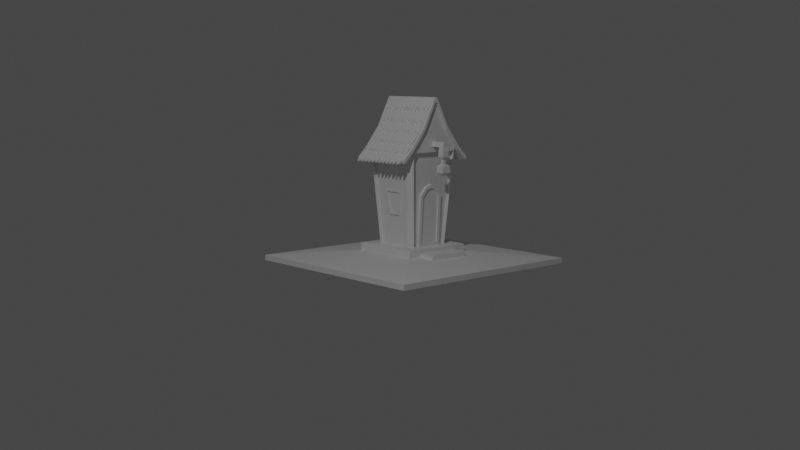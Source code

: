 # Source: house-2.blend  (saved by Blender 2.83.20; exported with 4.5.12 LTS)
import bpy
from mathutils import Matrix  # noqa: F401  (used for matrix-valued properties, if any)

bpy.ops.wm.read_factory_settings(use_empty=True)
scene = bpy.context.scene
scene.name = 'Scene'

# ---- collections
col_collection = bpy.data.collections.new('Collection'); scene.collection.children.link(col_collection)
col_house = bpy.data.collections.new('House'); scene.collection.children.link(col_house)
col_tile = bpy.data.collections.new('Tile'); col_house.children.link(col_tile)

# ---- materials (node trees are filled in below, after node groups)
mat_material = bpy.data.materials.new('Material')
mat_material.alpha_threshold = 0.0
mat_material.use_transparent_shadow = False
mat_material.line_color = (0.0, 0.0, 0.0, 1.0)

# ---- material node trees
mat_material.use_nodes = True; mat_material.node_tree.nodes.clear()
_N = mat_material.node_tree.nodes; _L = mat_material.node_tree.links
n0 = _N.new('ShaderNodeOutputMaterial'); n0.name = 'Material Output'; n0.location = (300, 300)
n1 = _N.new('ShaderNodeBsdfPrincipled'); n1.name = 'Principled BSDF'; n1.location = (10, 300)
n1.distribution = 'GGX'
n1.subsurface_method = 'BURLEY'
n1.inputs[2].default_value = 0.4
n1.inputs[3].default_value = 1.45
n1.inputs[27].default_value = (0.0, 0.0, 0.0, 1.0)
n1.inputs[28].default_value = 1.0
_L.new(n1.outputs[0], n0.inputs[0])
n0.is_active_output = True

# ---- world
world_world = bpy.data.worlds.new('World'); scene.world = world_world
world_world.use_nodes = True; world_world.node_tree.nodes.clear()
_N = world_world.node_tree.nodes; _L = world_world.node_tree.links
n0 = _N.new('ShaderNodeOutputWorld'); n0.name = 'World Output'; n0.location = (300, 300)
n1 = _N.new('ShaderNodeBackground'); n1.name = 'Background'; n1.location = (10, 300)
n1.inputs[0].default_value = (0.05088, 0.05088, 0.05088, 1.0)
_L.new(n1.outputs[0], n0.inputs[0])
n0.is_active_output = True
world_world.color = (0.05088, 0.05088, 0.05088)
world_world.use_sun_shadow = False
world_world.sun_shadow_jitter_overblur = 0.0

# ---- cameras
cam_camera = bpy.data.cameras.new('Camera')
cam_camera.clip_end = 100.0
cam_camera.ortho_scale = 7.314

# ---- lights
light_light = bpy.data.lights.new('Light', 'POINT')
light_light.transmission_factor = 0.0
light_light.energy = 1000.0
light_light.shadow_soft_size = 0.1
light_light.shadow_maximum_resolution = 0.006
light_light.use_absolute_resolution = True

# ---- meshes
me_cube = bpy.data.meshes.new('Cube')
me_cube.from_pydata([(0.4115, -0.01523, 1.289), (-0.4115, -0.01523, 1.289), (0.4115, 0.01523, 1.289), (-0.4115, 0.01523, 1.289), (0.4115, -0.02618, 0.7911), (-0.4115, -0.1952, 0.9307), (0.4115, 0.02618, 0.7911), (-0.4115, 0.1952, 0.9307), (0.4115, -0.4249, 0.6964), (-0.4115, -0.4249, 0.6964), (0.4115, 0.4249, 0.6964), (-0.4115, 0.4249, 0.6964), (0.4115, -0.02471, 1.335), (-0.4115, -0.02471, 1.335), (0.4115, 0.02471, 1.335), (-0.4115, 0.02471, 1.335), (0.4115, -0.2107, 0.9697), (-0.4115, -0.2107, 0.9697), (0.4115, 0.2107, 0.9697), (-0.4115, 0.2107, 0.9697), (0.4115, -0.538, 0.5302), (-0.4115, -0.538, 0.5302), (0.4115, 0.538, 0.5302), (-0.4115, 0.538, 0.5302), (0.4115, -0.5514, 0.5724), (-0.4115, -0.5514, 0.5724), (0.4115, 0.5514, 0.5724), (-0.4115, 0.5514, 0.5724), (-0.4115, 0.5447, 0.5513), (-0.414, 0.1974, 0.9598), (-0.414, 0.4116, 0.6864), (-0.414, 0.01422, 1.319), (-0.4512, 0.1952, 0.9307), (-0.4512, 0.01523, 1.289), (-0.4512, 0.02471, 1.335), (-0.4512, 0.4115, 0.6542), (0.4115, 0.5447, 0.5513), (0.414, 0.1974, 0.9598), (0.414, 0.4116, 0.6864), (-0.4115, -0.5447, 0.5513), (-0.414, -0.1974, 0.9598), (-0.414, -0.4116, 0.6864), (-0.414, -0.01422, 1.319), (0.414, 0.01422, 1.319), (-0.4512, 0.2107, 0.9697), (-0.4512, -0.1952, 0.9307), (-0.4512, -0.01523, 1.289), (-0.4512, 0.4249, 0.6964), (-0.4512, 0.538, 0.5302), (0.4512, 0.1952, 0.9307), (-0.4512, -0.02471, 1.335), (-0.4512, -0.4115, 0.6542), (0.4512, 0.01523, 1.289), (-0.4512, 0.5514, 0.5724), (-0.4512, 0.01997, 1.312), (0.4115, -0.5447, 0.5513), (0.414, -0.1974, 0.9598), (0.414, -0.4116, 0.6864), (0.414, -0.01422, 1.319), (-0.4512, 0.4182, 0.6753), (-0.4512, -0.2107, 0.9697), (-0.4512, 0.5447, 0.5513), (-0.4512, 0.2029, 0.9502), (0.4512, 0.02471, 1.335), (-0.4512, -0.4249, 0.6964), (-0.4512, -0.538, 0.5302), (0.4512, 0.4115, 0.6542), (0.4512, -0.1952, 0.9307), (0.4512, -0.01523, 1.289), (0.4512, 0.2107, 0.9697), (-0.4512, -0.5514, 0.5724), (0.4512, 0.4249, 0.6964), (0.4512, 0.538, 0.5302), (-0.4512, -0.01997, 1.312), (0.4512, 0.5514, 0.5724), (-0.4512, -0.4182, 0.6753), (0.4512, 0.01997, 1.312), (-0.4512, -0.5447, 0.5513), (0.4512, 0.4182, 0.6753), (0.4512, 0.5447, 0.5513), (-0.4512, -0.2029, 0.9502), (0.4512, -0.02471, 1.335), (0.4512, -0.4115, 0.6542), (0.4512, 0.2029, 0.9502), (0.4512, -0.2107, 0.9697), (0.4512, -0.4249, 0.6964), (0.4512, -0.538, 0.5302), (0.4512, -0.5514, 0.5724), (0.4512, -0.01997, 1.312), (0.4512, -0.4182, 0.6753), (0.4512, -0.5447, 0.5513), (0.4512, -0.2029, 0.9502), (-0.4512, -0.01398, 1.357), (-0.4115, -0.01398, 1.357), (-0.4512, 0.01398, 1.357), (0.4115, -0.01398, 1.357), (0.4512, -0.01398, 1.357), (0.4512, 0.01398, 1.357), (0.4115, 0.01398, 1.357), (-0.4115, 0.01398, 1.357), (0.4115, 0.3357, 0.6849), (0.3549, 0.4115, 0.6542), (0.4115, 0.4519, 0.6147), (0.4512, 0.4115, 0.6542), (0.4115, 0.03636, 0.7248), (0.2694, 0.326, -0.5806), (0.326, 0.2694, -0.5806), (0.3549, -0.4115, 0.6542), (0.4115, -0.3357, 0.6849), (0.4115, -0.03636, 0.7248), (0.4512, -0.4115, 0.6542), (0.4115, -0.4519, 0.6147), (0.326, -0.2694, -0.5806), (0.2694, -0.326, -0.5806), (-0.3549, 0.4115, 0.6542), (-0.4115, 0.3549, 0.6542), (-0.4115, 0.3767, 0.6987), (-0.4512, 0.4115, 0.6542), (-0.4115, 0.4519, 0.6147), (-0.326, 0.2694, -0.5806), (-0.2694, 0.326, -0.5806), (-0.4115, -0.3549, 0.6542), (-0.3549, -0.4115, 0.6542), (-0.4115, -0.4519, 0.6147), (-0.4512, -0.4115, 0.6542), (-0.4115, -0.3767, 0.6987), (-0.2694, -0.326, -0.5806), (-0.326, -0.2694, -0.5806), (0.1132, -0.3272, 0.1301), (0.06323, -0.3085, -0.1409), (0.2782, -0.2694, -0.5775), (0.3637, -0.3549, 0.6573), (-0.3272, -0.1132, 0.1301), (-0.3085, -0.06323, -0.1409), (-0.06323, -0.3085, -0.1409), (-0.1132, -0.3272, 0.1301), (0.3637, 0.3549, 0.6573), (0.2782, 0.2694, -0.5775), (0.06323, 0.3085, -0.1409), (0.1132, 0.3272, 0.1301), (-0.1132, 0.3272, 0.1301), (-0.06323, 0.3085, -0.1409), (-0.3085, 0.06323, -0.1409), (-0.3272, 0.1132, 0.1301), (0.3549, -0.3637, 0.6573), (0.2694, -0.2782, -0.5775), (-0.3637, -0.3549, 0.6573), (-0.2782, -0.2694, -0.5775), (-0.2694, -0.2782, -0.5775), (-0.3549, -0.3637, 0.6573), (0.2694, 0.2782, -0.5775), (0.3549, 0.3637, 0.6573), (-0.3549, 0.3637, 0.6573), (-0.2694, 0.2782, -0.5775), (-0.2782, 0.2694, -0.5775), (-0.3637, 0.3549, 0.6573), (0.1495, -0.3293, 0.1602), (0.08839, -0.3064, -0.171), (-0.3293, -0.1495, 0.1602), (-0.3064, -0.08839, -0.171), (-0.08839, -0.3064, -0.171), (-0.1495, -0.3293, 0.1602), (0.08839, 0.3064, -0.171), (0.1495, 0.3293, 0.1602), (-0.1495, 0.3293, 0.1602), (-0.08839, 0.3064, -0.171), (-0.3064, 0.08839, -0.171), (-0.3293, 0.1495, 0.1602), (0.1495, -0.343, 0.1593), (0.08839, -0.3201, -0.172), (-0.343, -0.1495, 0.1593), (-0.3201, -0.08839, -0.172), (-0.08839, -0.3201, -0.172), (-0.1495, -0.343, 0.1593), (0.08839, 0.3201, -0.172), (0.1495, 0.343, 0.1593), (-0.1495, 0.343, 0.1593), (-0.08839, 0.3201, -0.172), (-0.3201, 0.08839, -0.172), (-0.343, 0.1495, 0.1593), (0.1132, -0.3409, 0.1292), (0.06323, -0.3222, -0.1418), (-0.3409, -0.1132, 0.1292), (-0.3222, -0.06323, -0.1418), (-0.06323, -0.3222, -0.1418), (-0.1132, -0.3409, 0.1292), (0.06323, 0.3222, -0.1418), (0.1132, 0.3409, 0.1292), (-0.1132, 0.3409, 0.1292), (-0.06323, 0.3222, -0.1418), (-0.3222, 0.06323, -0.1418), (-0.3409, 0.1132, 0.1292), (0.4115, -0.1952, 0.9307), (0.4115, 0.1952, 0.9307), (0.4115, 0.3767, 0.6987), (0.4115, 0.3549, 0.6542), (0.4115, -0.3549, 0.6542), (0.4115, -0.3767, 0.6987), (0.4115, -0.1802, 0.9), (0.4115, 0.1802, 0.9), (0.4115, 0.3406, 0.695), (0.4115, -0.3406, 0.695), (0.5529, -0.02618, 0.7911), (0.5529, 0.02618, 0.7911), (0.5529, 0.03636, 0.7248), (0.5529, -0.03636, 0.7248), (0.6198, -0.02618, 0.7911), (0.6198, 0.02618, 0.7911), (0.6198, 0.03636, 0.7248), (0.6198, -0.03636, 0.7248), (0.543, -0.04709, 0.675), (0.543, 0.04709, 0.675), (0.6296, -0.04709, 0.675), (0.6296, 0.04709, 0.675), (0.543, -0.04709, 0.6018), (0.543, 0.04709, 0.6018), (0.6296, -0.04709, 0.6018), (0.6296, 0.04709, 0.6018), (0.5646, -0.02362, 0.5611), (0.5646, 0.02362, 0.5611), (0.608, -0.02362, 0.5611), (0.608, 0.02362, 0.5611), (0.5646, -0.02362, 0.5109), (0.5646, 0.02362, 0.5109), (0.608, -0.02362, 0.5109), (0.608, 0.02362, 0.5109), (0.5289, -0.0624, 0.4828), (0.5289, 0.0624, 0.4828), (0.6437, -0.0624, 0.4828), (0.6437, 0.0624, 0.4828), (0.5289, -0.0624, 0.3979), (0.5289, 0.0624, 0.3979), (0.6437, -0.0624, 0.3979), (0.6437, 0.0624, 0.3979), (0.5734, -0.01409, 0.3537), (0.5734, 0.01409, 0.3537), (0.5993, -0.01409, 0.3537), (0.5993, 0.01409, 0.3537)], [], [(51, 65, 77, 75), (14, 43, 31, 15), (119, 127, 147, 154), (126, 113, 145, 148), (118, 117, 35, 48, 23), (116, 115, 121, 125, 5, 7), (11, 47, 44, 19), (17, 9, 41, 40), (20, 21, 123, 122, 107, 111), (2, 193, 49, 52), (17, 13, 50, 60), (37, 38, 30, 29), (16, 56, 57, 8), (15, 31, 29, 19), (192, 193, 2, 0), (12, 58, 56, 16), (12, 13, 42, 58), (58, 42, 40, 56), (9, 17, 60, 64), (10, 18, 69, 71), (106, 195, 136, 137), (89, 91, 84, 85), (19, 44, 34, 15), (35, 32, 62, 59), (81, 63, 97, 96), (112, 113, 126, 127, 119, 120, 105, 106), (68, 52, 76, 88), (111, 110, 82, 86, 20), (1, 46, 33, 3), (24, 87, 85, 8), (0, 68, 67, 192), (121, 115, 155, 146), (43, 37, 29, 31), (1, 5, 45, 46), (7, 32, 35, 117, 116), (9, 25, 39, 41), (192, 67, 82, 110, 197), (23, 28, 36, 22), (63, 14, 98, 97), (3, 33, 32, 7), (51, 75, 80, 45), (93, 99, 94, 92), (78, 79, 74, 71), (36, 26, 74, 79), (78, 71, 69, 83), (33, 46, 73, 54), (56, 40, 41, 57), (14, 15, 99, 98), (25, 9, 64, 70), (201, 108, 100, 200), (32, 33, 54, 62), (45, 80, 73, 46), (59, 47, 53, 61), (82, 67, 91, 89), (13, 12, 95, 93), (12, 81, 96, 95), (88, 76, 63, 81), (66, 72, 79, 78), (98, 95, 96, 97), (103, 102, 22, 72, 66), (27, 53, 47, 11), (21, 39, 77, 65), (30, 38, 36, 28), (41, 39, 55, 57), (26, 10, 71, 74), (62, 54, 34, 44), (66, 78, 83, 49), (13, 17, 40, 42), (16, 84, 81, 12), (8, 57, 55, 24), (95, 98, 99, 93), (89, 85, 87, 90), (91, 88, 81, 84), (75, 64, 60, 80), (39, 25, 70, 77), (49, 83, 76, 52), (5, 1, 3, 7), (67, 68, 88, 91), (21, 20, 55, 39), (20, 86, 90, 55), (82, 89, 90, 86), (83, 69, 63, 76), (80, 60, 50, 73), (5, 125, 124, 51, 45), (15, 34, 94, 99), (8, 85, 84, 16), (18, 10, 38, 37), (14, 18, 37, 43), (35, 59, 61, 48), (124, 123, 21, 65, 51), (11, 30, 28, 27), (28, 61, 53, 27), (22, 36, 79, 72), (55, 90, 87, 24), (75, 77, 70, 64), (59, 62, 44, 47), (10, 26, 36, 38), (0, 2, 52, 68), (19, 29, 30, 11), (50, 13, 93, 92), (22, 102, 101, 114, 118, 23), (18, 14, 63, 69), (34, 50, 92, 94), (23, 48, 61, 28), (54, 73, 50, 34), (195, 101, 102, 103, 194), (107, 196, 197, 110, 111), (114, 115, 116, 117, 118), (121, 122, 123, 124, 125), (107, 113, 112, 196), (121, 127, 126, 122), (195, 106, 105, 101), (114, 120, 119, 115), (193, 194, 103, 66, 49), (132, 143, 142, 133), (130, 137, 136, 131), (140, 139, 138, 141), (135, 134, 129, 128), (113, 107, 144, 145), (195, 196, 131, 136), (101, 105, 150, 151), (107, 122, 149, 144), (112, 106, 137, 130), (120, 114, 152, 153), (196, 112, 130, 131), (114, 101, 151, 152), (127, 121, 146, 147), (105, 120, 153, 150), (115, 119, 154, 155), (122, 126, 148, 149), (156, 157, 145, 144), (158, 159, 147, 146), (160, 161, 149, 148), (162, 163, 151, 150), (164, 165, 153, 152), (166, 167, 155, 154), (163, 164, 152, 151), (165, 162, 150, 153), (157, 160, 148, 145), (159, 166, 154, 147), (161, 156, 144, 149), (167, 158, 146, 155), (166, 159, 171, 178), (141, 138, 186, 189), (159, 158, 170, 171), (160, 157, 169, 172), (139, 140, 188, 187), (157, 156, 168, 169), (162, 165, 177, 174), (142, 143, 191, 190), (164, 163, 175, 176), (140, 141, 189, 188), (143, 132, 182, 191), (167, 166, 178, 179), (180, 181, 169, 168), (182, 183, 171, 170), (184, 185, 173, 172), (186, 187, 175, 174), (188, 189, 177, 176), (190, 191, 179, 178), (187, 188, 176, 175), (189, 186, 174, 177), (181, 184, 172, 169), (183, 190, 178, 171), (185, 180, 168, 173), (191, 182, 170, 179), (128, 129, 181, 180), (161, 160, 172, 173), (129, 134, 184, 181), (156, 161, 173, 168), (132, 133, 183, 182), (163, 162, 174, 175), (133, 142, 190, 183), (158, 167, 179, 170), (134, 135, 185, 184), (165, 164, 176, 177), (135, 128, 180, 185), (138, 139, 187, 186), (198, 199, 193, 192), (200, 100, 195, 194), (108, 201, 197, 196), (199, 200, 194, 193), (201, 198, 192, 197), (100, 108, 196, 195), (109, 104, 204, 205), (4, 6, 199, 198), (6, 104, 200, 199), (109, 4, 198, 201), (104, 109, 201, 200), (202, 205, 209, 206), (104, 6, 203, 204), (4, 109, 205, 202), (6, 4, 202, 203), (206, 209, 208, 207), (203, 202, 206, 207), (204, 208, 213, 211), (204, 203, 207, 208), (211, 213, 217, 215), (208, 209, 212, 213), (205, 204, 211, 210), (209, 205, 210, 212), (216, 214, 218, 220), (213, 212, 216, 217), (212, 210, 214, 216), (210, 211, 215, 214), (220, 218, 222, 224), (214, 215, 219, 218), (215, 217, 221, 219), (217, 216, 220, 221), (222, 223, 227, 226), (218, 219, 223, 222), (219, 221, 225, 223), (221, 220, 224, 225), (227, 229, 233, 231), (223, 225, 229, 227), (225, 224, 228, 229), (224, 222, 226, 228), (232, 230, 234, 236), (229, 228, 232, 233), (228, 226, 230, 232), (226, 227, 231, 230), (234, 235, 237, 236), (230, 231, 235, 234), (231, 233, 237, 235), (233, 232, 236, 237)])
_uv = me_cube.uv_layers.new(name='UVMap')
_uv.uv.foreach_set('vector', [0.625, 0.75, 0.625, 0.75, 0.625, 0.75, 0.625, 0.75, 0.6371, 0.75, 0.6371, 0.75, 0.6371, 0.75, 0.6371, 0.75, 0.375, 0.75, 0.375, 0.75, 0.375, 0.75, 0.375, 0.75, 0.375, 0.75, 0.375, 0.75, 0.375, 0.75, 0.375, 0.75, 0.625, 0.75, 0.625, 0.75, 0.625, 0.75, 0.625, 0.75, 0.625, 0.75, 0.625, 0.75, 0.625, 0.75, 0.625, 0.75, 0.625, 0.75, 0.625, 0.75, 0.625, 0.75, 0.625, 0.75, 0.625, 0.75, 0.625, 0.75, 0.625, 0.75, 0.625, 0.7621, 0.625, 0.7621, 0.625, 0.7621, 0.625, 0.7621, 0.625, 0.75, 0.625, 0.75, 0.625, 0.75, 0.625, 0.75, 0.625, 0.75, 0.625, 0.75, 0.625, 0.75, 0.625, 0.75, 0.625, 0.75, 0.625, 0.75, 0.625, 0.75, 0.625, 0.75, 0.625, 0.75, 0.625, 0.75, 0.625, 0.7621, 0.625, 0.7621, 0.625, 0.7621, 0.625, 0.7621, 0.625, 0.7621, 0.625, 0.7621, 0.625, 0.7621, 0.625, 0.7621, 0.625, 0.7621, 0.625, 0.7621, 0.625, 0.7621, 0.625, 0.7621, 0.625, 0.75, 0.625, 0.75, 0.625, 0.75, 0.625, 0.75, 0.625, 0.7621, 0.625, 0.7621, 0.625, 0.7621, 0.625, 0.7621, 0.6371, 0.75, 0.6371, 0.75, 0.6371, 0.75, 0.6371, 0.75, 0.625, 0.7621, 0.625, 0.7621, 0.625, 0.7621, 0.625, 0.7621, 0.625, 0.75, 0.625, 0.75, 0.625, 0.75, 0.625, 0.75, 0.625, 0.75, 0.625, 0.75, 0.625, 0.75, 0.625, 0.75, 0.375, 0.75, 0.625, 0.75, 0.625, 0.75, 0.375, 0.75, 0.625, 0.75, 0.625, 0.75, 0.625, 0.75, 0.625, 0.75, 0.625, 0.75, 0.625, 0.75, 0.625, 0.75, 0.625, 0.75, 0.625, 0.75, 0.625, 0.75, 0.625, 0.75, 0.625, 0.75, 0.625, 0.75, 0.625, 0.75, 0.625, 0.75, 0.625, 0.75, 0.375, 0.75, 0.375, 0.75, 0.375, 0.75, 0.375, 0.75, 0.375, 0.75, 0.375, 0.75, 0.375, 0.75, 0.375, 0.75, 0.625, 0.75, 0.625, 0.75, 0.625, 0.75, 0.625, 0.75, 0.625, 0.75, 0.625, 0.75, 0.625, 0.75, 0.625, 0.75, 0.625, 0.75, 0.625, 0.75, 0.625, 0.75, 0.625, 0.75, 0.625, 0.75, 0.625, 0.75, 0.625, 0.75, 0.625, 0.75, 0.625, 0.75, 0.625, 0.75, 0.625, 0.75, 0.625, 0.75, 0.625, 0.75, 0.625, 0.75, 0.625, 0.75, 0.625, 0.75, 0.625, 0.75, 0.625, 0.7621, 0.625, 0.7621, 0.625, 0.7621, 0.625, 0.7621, 0.625, 0.75, 0.625, 0.75, 0.625, 0.75, 0.625, 0.75, 0.625, 0.75, 0.625, 0.75, 0.625, 0.75, 0.625, 0.75, 0.625, 0.75, 0.625, 0.7621, 0.625, 0.7621, 0.625, 0.7543, 0.625, 0.7621, 0.625, 0.75, 0.625, 0.75, 0.625, 0.75, 0.625, 0.75, 0.625, 0.75, 0.625, 0.75, 0.625, 0.7543, 0.625, 0.7543, 0.625, 0.75, 0.625, 0.75, 0.625, 0.75, 0.625, 0.75, 0.625, 0.75, 0.625, 0.75, 0.625, 0.75, 0.625, 0.75, 0.625, 0.75, 0.625, 0.75, 0.625, 0.75, 0.625, 0.75, 0.625, 0.75, 0.625, 0.75, 0.625, 0.75, 0.625, 0.75, 0.625, 0.75, 0.625, 0.75, 0.625, 0.75, 0.625, 0.75, 0.625, 0.75, 0.625, 0.75, 0.625, 0.75, 0.625, 0.75, 0.625, 0.75, 0.625, 0.75, 0.625, 0.75, 0.625, 0.75, 0.625, 0.75, 0.625, 0.75, 0.625, 0.75, 0.625, 0.75, 0.625, 0.75, 0.625, 0.7621, 0.625, 0.7621, 0.625, 0.7621, 0.625, 0.7621, 0.6371, 0.75, 0.6371, 0.75, 0.6371, 0.75, 0.6371, 0.75, 0.625, 0.75, 0.625, 0.75, 0.625, 0.75, 0.625, 0.75, 0.625, 0.75, 0.625, 0.75, 0.625, 0.75, 0.625, 0.75, 0.625, 0.75, 0.625, 0.75, 0.625, 0.75, 0.625, 0.75, 0.625, 0.75, 0.625, 0.75, 0.625, 0.75, 0.625, 0.75, 0.625, 0.75, 0.625, 0.75, 0.625, 0.75, 0.625, 0.75, 0.625, 0.75, 0.625, 0.75, 0.625, 0.75, 0.625, 0.75, 0.6371, 0.75, 0.6371, 0.75, 0.6371, 0.75, 0.6371, 0.75, 0.625, 0.75, 0.625, 0.75, 0.625, 0.75, 0.625, 0.75, 0.625, 0.75, 0.625, 0.75, 0.625, 0.75, 0.625, 0.75, 0.625, 0.75, 0.625, 0.75, 0.625, 0.75, 0.625, 0.75, 0.625, 0.75, 0.625, 0.75, 0.625, 0.75, 0.625, 0.75, 0.625, 0.75, 0.625, 0.75, 0.625, 0.75, 0.625, 0.75, 0.625, 0.75, 0.625, 0.75, 0.625, 0.75, 0.625, 0.75, 0.625, 0.75, 0.625, 0.75, 0.625, 0.75, 0.625, 0.75, 0.625, 0.75, 0.625, 0.7621, 0.625, 0.7621, 0.625, 0.7543, 0.625, 0.7543, 0.625, 0.7621, 0.625, 0.7543, 0.625, 0.7543, 0.625, 0.7621, 0.625, 0.75, 0.625, 0.75, 0.625, 0.75, 0.625, 0.75, 0.625, 0.75, 0.625, 0.75, 0.625, 0.75, 0.625, 0.75, 0.625, 0.75, 0.625, 0.75, 0.625, 0.75, 0.625, 0.75, 0.625, 0.7621, 0.625, 0.7621, 0.625, 0.7621, 0.625, 0.7621, 0.625, 0.75, 0.625, 0.75, 0.625, 0.75, 0.625, 0.75, 0.625, 0.7621, 0.625, 0.7621, 0.625, 0.7543, 0.625, 0.7621, 0.6371, 0.75, 0.6371, 0.75, 0.6371, 0.75, 0.6371, 0.75, 0.625, 0.75, 0.625, 0.75, 0.625, 0.75, 0.625, 0.75, 0.625, 0.75, 0.625, 0.75, 0.625, 0.75, 0.625, 0.75, 0.625, 0.75, 0.625, 0.75, 0.625, 0.75, 0.625, 0.75, 0.625, 0.75, 0.625, 0.75, 0.625, 0.75, 0.625, 0.75, 0.625, 0.75, 0.625, 0.75, 0.625, 0.75, 0.625, 0.75, 0.625, 0.75, 0.625, 0.75, 0.625, 0.75, 0.625, 0.75, 0.625, 0.75, 0.625, 0.75, 0.625, 0.75, 0.625, 0.75, 0.625, 0.75, 0.625, 0.75, 0.625, 0.7543, 0.625, 0.7543, 0.625, 0.75, 0.625, 0.75, 0.625, 0.75, 0.625, 0.75, 0.625, 0.75, 0.625, 0.75, 0.625, 0.75, 0.625, 0.75, 0.625, 0.75, 0.625, 0.75, 0.625, 0.75, 0.625, 0.75, 0.625, 0.75, 0.625, 0.75, 0.625, 0.75, 0.625, 0.75, 0.625, 0.75, 0.625, 0.75, 0.625, 0.75, 0.625, 0.75, 0.625, 0.75, 0.625, 0.75, 0.625, 0.75, 0.625, 0.75, 0.625, 0.75, 0.625, 0.75, 0.625, 0.75, 0.625, 0.75, 0.625, 0.75, 0.625, 0.7621, 0.625, 0.7621, 0.625, 0.7621, 0.625, 0.7621, 0.625, 0.7621, 0.625, 0.7621, 0.625, 0.7621, 0.625, 0.7621, 0.625, 0.75, 0.625, 0.75, 0.625, 0.75, 0.625, 0.75, 0.625, 0.75, 0.625, 0.75, 0.625, 0.75, 0.625, 0.75, 0.625, 0.75, 0.625, 0.7621, 0.625, 0.7621, 0.625, 0.7543, 0.625, 0.7621, 0.625, 0.75, 0.625, 0.75, 0.625, 0.75, 0.625, 0.75, 0.625, 0.75, 0.625, 0.75, 0.625, 0.75, 0.625, 0.75, 0.625, 0.75, 0.625, 0.75, 0.625, 0.75, 0.625, 0.75, 0.625, 0.75, 0.625, 0.75, 0.625, 0.75, 0.625, 0.75, 0.625, 0.75, 0.625, 0.75, 0.625, 0.75, 0.625, 0.75, 0.625, 0.7621, 0.625, 0.7621, 0.625, 0.7543, 0.625, 0.7621, 0.625, 0.75, 0.625, 0.75, 0.625, 0.75, 0.625, 0.75, 0.625, 0.7621, 0.625, 0.7621, 0.625, 0.7621, 0.625, 0.7621, 0.625, 0.75, 0.625, 0.75, 0.625, 0.75, 0.625, 0.75, 0.625, 0.75, 0.625, 0.75, 0.625, 0.75, 0.625, 0.75, 0.625, 0.75, 0.625, 0.75, 0.625, 0.75, 0.625, 0.75, 0.625, 0.75, 0.625, 0.75, 0.625, 0.75, 0.625, 0.75, 0.625, 0.75, 0.625, 0.75, 0.625, 0.75, 0.625, 0.75, 0.625, 0.75, 0.625, 0.75, 0.625, 0.75, 0.625, 0.75, 0.625, 0.75, 0.625, 0.75, 0.625, 0.75, 0.6243, 0.75, 0.625, 0.75, 0.625, 0.75, 0.625, 0.75, 0.625, 0.75, 0.6243, 0.75, 0.625, 0.75, 0.625, 0.75, 0.625, 0.75, 0.625, 0.75, 0.6243, 0.75, 0.625, 0.75, 0.625, 0.75, 0.625, 0.75, 0.625, 0.75, 0.6243, 0.75, 0.625, 0.75, 0.625, 0.75, 0.625, 0.75, 0.625, 0.75, 0.375, 0.75, 0.375, 0.75, 0.625, 0.75, 0.625, 0.75, 0.375, 0.75, 0.375, 0.75, 0.625, 0.75, 0.625, 0.75, 0.375, 0.75, 0.375, 0.75, 0.625, 0.75, 0.625, 0.75, 0.375, 0.75, 0.375, 0.75, 0.625, 0.75, 0.625, 0.75, 0.625, 0.75, 0.625, 0.75, 0.625, 0.75, 0.625, 0.75, 0.5694, 0.75, 0.5694, 0.75, 0.4306, 0.75, 0.4306, 0.75, 0.375, 0.75, 0.375, 0.75, 0.625, 0.75, 0.625, 0.75, 0.5694, 0.75, 0.5694, 0.75, 0.4306, 0.75, 0.4306, 0.75, 0.5694, 0.75, 0.4306, 0.75, 0.4306, 0.75, 0.5694, 0.75, 0.375, 0.75, 0.625, 0.75, 0.625, 0.75, 0.375, 0.75, 0.625, 0.75, 0.625, 0.75, 0.625, 0.75, 0.625, 0.75, 0.625, 0.75, 0.375, 0.75, 0.375, 0.75, 0.625, 0.75, 0.625, 0.75, 0.625, 0.75, 0.625, 0.75, 0.625, 0.75, 0.375, 0.75, 0.375, 0.75, 0.375, 0.75, 0.375, 0.75, 0.375, 0.75, 0.625, 0.75, 0.625, 0.75, 0.375, 0.75, 0.625, 0.75, 0.375, 0.75, 0.375, 0.75, 0.625, 0.75, 0.625, 0.75, 0.625, 0.75, 0.625, 0.75, 0.625, 0.75, 0.375, 0.75, 0.625, 0.75, 0.625, 0.75, 0.375, 0.75, 0.375, 0.75, 0.375, 0.75, 0.375, 0.75, 0.375, 0.75, 0.625, 0.75, 0.375, 0.75, 0.375, 0.75, 0.625, 0.75, 0.625, 0.75, 0.375, 0.75, 0.375, 0.75, 0.625, 0.75, 0.5849, 0.75, 0.4151, 0.75, 0.375, 0.75, 0.625, 0.75, 0.5849, 0.75, 0.4151, 0.75, 0.375, 0.75, 0.625, 0.75, 0.4151, 0.75, 0.5849, 0.75, 0.625, 0.75, 0.375, 0.75, 0.4151, 0.75, 0.5849, 0.75, 0.625, 0.75, 0.375, 0.75, 0.5849, 0.75, 0.4151, 0.75, 0.375, 0.75, 0.625, 0.75, 0.4151, 0.75, 0.5849, 0.75, 0.625, 0.75, 0.375, 0.75, 0.5849, 0.75, 0.5849, 0.75, 0.625, 0.75, 0.625, 0.75, 0.4151, 0.75, 0.4151, 0.75, 0.375, 0.75, 0.375, 0.75, 0.4151, 0.75, 0.4151, 0.75, 0.375, 0.75, 0.375, 0.75, 0.4151, 0.75, 0.4151, 0.75, 0.375, 0.75, 0.375, 0.75, 0.5849, 0.75, 0.5849, 0.75, 0.625, 0.75, 0.625, 0.75, 0.5849, 0.75, 0.5849, 0.75, 0.625, 0.75, 0.625, 0.75, 0.4151, 0.75, 0.4151, 0.75, 0.4151, 0.75, 0.4151, 0.75, 0.4306, 0.75, 0.4306, 0.75, 0.4306, 0.75, 0.4306, 0.75, 0.4151, 0.75, 0.5849, 0.75, 0.5849, 0.75, 0.4151, 0.75, 0.4151, 0.75, 0.4151, 0.75, 0.4151, 0.75, 0.4151, 0.75, 0.5694, 0.75, 0.5694, 0.75, 0.5694, 0.75, 0.5694, 0.75, 0.4151, 0.75, 0.5849, 0.75, 0.5849, 0.75, 0.4151, 0.75, 0.4151, 0.75, 0.4151, 0.75, 0.4151, 0.75, 0.4151, 0.75, 0.4306, 0.75, 0.5694, 0.75, 0.5694, 0.75, 0.4306, 0.75, 0.5849, 0.75, 0.5849, 0.75, 0.5849, 0.75, 0.5849, 0.75, 0.5694, 0.75, 0.4306, 0.75, 0.4306, 0.75, 0.5694, 0.75, 0.5694, 0.75, 0.5694, 0.75, 0.5694, 0.75, 0.5694, 0.75, 0.5849, 0.75, 0.4151, 0.75, 0.4151, 0.75, 0.5849, 0.75, 0.5694, 0.75, 0.4306, 0.75, 0.4151, 0.75, 0.5849, 0.75, 0.5694, 0.75, 0.4306, 0.75, 0.4151, 0.75, 0.5849, 0.75, 0.4306, 0.75, 0.5694, 0.75, 0.5849, 0.75, 0.4151, 0.75, 0.4306, 0.75, 0.5694, 0.75, 0.5849, 0.75, 0.4151, 0.75, 0.5694, 0.75, 0.4306, 0.75, 0.4151, 0.75, 0.5849, 0.75, 0.4306, 0.75, 0.5694, 0.75, 0.5849, 0.75, 0.4151, 0.75, 0.5694, 0.75, 0.5694, 0.75, 0.5849, 0.75, 0.5849, 0.75, 0.4306, 0.75, 0.4306, 0.75, 0.4151, 0.75, 0.4151, 0.75, 0.4306, 0.75, 0.4306, 0.75, 0.4151, 0.75, 0.4151, 0.75, 0.4306, 0.75, 0.4306, 0.75, 0.4151, 0.75, 0.4151, 0.75, 0.5694, 0.75, 0.5694, 0.75, 0.5849, 0.75, 0.5849, 0.75, 0.5694, 0.75, 0.5694, 0.75, 0.5849, 0.75, 0.5849, 0.75, 0.5694, 0.75, 0.4306, 0.75, 0.4306, 0.75, 0.5694, 0.75, 0.5849, 0.75, 0.4151, 0.75, 0.4151, 0.75, 0.5849, 0.75, 0.4306, 0.75, 0.4306, 0.75, 0.4306, 0.75, 0.4306, 0.75, 0.5849, 0.75, 0.5849, 0.75, 0.5849, 0.75, 0.5849, 0.75, 0.5694, 0.75, 0.4306, 0.75, 0.4306, 0.75, 0.5694, 0.75, 0.5849, 0.75, 0.4151, 0.75, 0.4151, 0.75, 0.5849, 0.75, 0.4306, 0.75, 0.4306, 0.75, 0.4306, 0.75, 0.4306, 0.75, 0.5849, 0.75, 0.5849, 0.75, 0.5849, 0.75, 0.5849, 0.75, 0.4306, 0.75, 0.5694, 0.75, 0.5694, 0.75, 0.4306, 0.75, 0.4151, 0.75, 0.5849, 0.75, 0.5849, 0.75, 0.4151, 0.75, 0.5694, 0.75, 0.5694, 0.75, 0.5694, 0.75, 0.5694, 0.75, 0.4306, 0.75, 0.5694, 0.75, 0.5694, 0.75, 0.4306, 0.75, 0.625, 0.75, 0.625, 0.75, 0.625, 0.75, 0.625, 0.75, 0.625, 0.75, 0.625, 0.75, 0.625, 0.75, 0.625, 0.75, 0.625, 0.75, 0.625, 0.75, 0.625, 0.75, 0.625, 0.75, 0.625, 0.75, 0.625, 0.75, 0.625, 0.75, 0.625, 0.75, 0.625, 0.75, 0.625, 0.75, 0.625, 0.75, 0.625, 0.75, 0.625, 0.75, 0.625, 0.75, 0.625, 0.75, 0.625, 0.75, 0.625, 0.75, 0.625, 0.75, 0.625, 0.75, 0.625, 0.75, 0.625, 0.75, 0.625, 0.75, 0.625, 0.75, 0.625, 0.75, 0.625, 0.75, 0.625, 0.75, 0.625, 0.75, 0.625, 0.75, 0.625, 0.75, 0.625, 0.75, 0.625, 0.75, 0.625, 0.75, 0.625, 0.75, 0.625, 0.75, 0.625, 0.75, 0.625, 0.75, 0.625, 0.75, 0.625, 0.75, 0.625, 0.75, 0.625, 0.75, 0.625, 0.75, 0.625, 0.75, 0.625, 0.75, 0.625, 0.75, 0.625, 0.75, 0.625, 0.75, 0.625, 0.75, 0.625, 0.75, 0.625, 0.75, 0.625, 0.75, 0.625, 0.75, 0.625, 0.75, 0.625, 0.75, 0.625, 0.75, 0.625, 0.75, 0.625, 0.75, 0.625, 0.75, 0.625, 0.75, 0.625, 0.75, 0.625, 0.75, 0.625, 0.75, 0.625, 0.75, 0.625, 0.75, 0.625, 0.75, 0.625, 0.75, 0.625, 0.75, 0.625, 0.75, 0.625, 0.75, 0.625, 0.75, 0.625, 0.75, 0.625, 0.75, 0.625, 0.75, 0.625, 0.75, 0.625, 0.75, 0.625, 0.75, 0.625, 0.75, 0.625, 0.75, 0.625, 0.75, 0.625, 0.75, 0.625, 0.75, 0.625, 0.75, 0.625, 0.75, 0.625, 0.75, 0.625, 0.75, 0.625, 0.75, 0.625, 0.75, 0.625, 0.75, 0.625, 0.75, 0.625, 0.75, 0.625, 0.75, 0.625, 0.75, 0.625, 0.75, 0.625, 0.75, 0.625, 0.75, 0.625, 0.75, 0.625, 0.75, 0.625, 0.75, 0.625, 0.75, 0.625, 0.75, 0.625, 0.75, 0.625, 0.75, 0.625, 0.75, 0.625, 0.75, 0.625, 0.75, 0.625, 0.75, 0.625, 0.75, 0.625, 0.75, 0.625, 0.75, 0.625, 0.75, 0.625, 0.75, 0.625, 0.75, 0.625, 0.75, 0.625, 0.75, 0.625, 0.75, 0.625, 0.75, 0.625, 0.75, 0.625, 0.75, 0.625, 0.75, 0.625, 0.75, 0.625, 0.75, 0.625, 0.75, 0.625, 0.75, 0.625, 0.75, 0.625, 0.75, 0.625, 0.75, 0.625, 0.75, 0.625, 0.75, 0.625, 0.75, 0.625, 0.75, 0.625, 0.75, 0.625, 0.75, 0.625, 0.75, 0.625, 0.75, 0.625, 0.75, 0.625, 0.75, 0.625, 0.75, 0.625, 0.75, 0.625, 0.75, 0.625, 0.75, 0.625, 0.75, 0.625, 0.75, 0.625, 0.75, 0.625, 0.75, 0.625, 0.75, 0.625, 0.75, 0.625, 0.75, 0.625, 0.75, 0.625, 0.75, 0.625, 0.75, 0.625, 0.75, 0.625, 0.75, 0.625, 0.75, 0.625, 0.75, 0.625, 0.75, 0.625, 0.75, 0.625, 0.75, 0.625, 0.75, 0.625, 0.75, 0.625, 0.75, 0.625, 0.75, 0.625, 0.75, 0.625, 0.75, 0.625, 0.75, 0.625, 0.75, 0.625, 0.75, 0.625, 0.75, 0.625, 0.75, 0.625, 0.75, 0.625, 0.75, 0.625, 0.75, 0.625, 0.75, 0.625, 0.75, 0.625, 0.75, 0.625, 0.75, 0.625, 0.75, 0.625, 0.75, 0.625, 0.75, 0.625, 0.75, 0.625, 0.75, 0.625, 0.75])
me_cube.materials.append(mat_material)
me_cube.use_remesh_preserve_volume = False
me_cube.use_remesh_preserve_attributes = False
me_cube.use_mirror_vertex_groups = False
me_cube.update()
me_plane_008 = bpy.data.meshes.new('Plane.008')
me_plane_008.from_pydata([(0.2306, -0.1351, -0.02132), (-0.2306, -0.1351, -0.02132), (0.2306, 0.1351, -0.02132), (-0.2306, 0.1351, -0.02132), (0.2306, 0.06757, -0.02132), (0.2306, 0.0, -0.02132), (0.2306, -0.06757, -0.02132), (-0.3113, -0.06757, -0.02132), (-0.3319, 0.0, -0.02132), (-0.3113, 0.06757, -0.02132), (0.2, -0.06757, 0.0), (0.2, -0.1045, 0.0), (-0.2195, -0.1045, 0.0), (-0.2847, 0.04994, 0.0), (-0.2195, 0.1045, 0.0), (0.2, 0.1045, 0.0), (0.2, 0.06757, 0.0), (0.2, 0.0, 0.0), (-0.2847, -0.04994, 0.0), (-0.2999, 0.0, 0.0), (0.2, -0.06757, 0.0181), (0.2, -0.1045, 0.0181), (-0.2195, -0.1045, 0.0181), (-0.2847, 0.04994, 0.0181), (-0.2195, 0.1045, 0.0181), (0.2, 0.1045, 0.0181), (0.2, 0.06757, 0.0181), (0.2, 0.0, 0.0181), (-0.2847, -0.04994, 0.0181), (-0.2999, 0.0, 0.0181), (0.2306, -0.06757, 0.0181), (0.2306, -0.1351, 0.0181), (-0.2306, -0.1351, 0.0181), (-0.3113, 0.06757, 0.0181), (-0.2306, 0.1351, 0.0181), (0.2306, 0.1351, 0.0181), (0.2306, 0.06757, 0.0181), (0.2306, 0.0, 0.0181), (-0.3113, -0.06757, 0.0181), (-0.3319, 0.0, 0.0181)], [], [(16, 15, 14, 13), (11, 10, 18, 12), (10, 17, 19, 18), (17, 16, 13, 19), (16, 26, 25, 15), (4, 36, 37, 5), (15, 25, 24, 14), (2, 35, 36, 4), (14, 24, 23, 13), (13, 23, 29, 19), (3, 34, 35, 2), (12, 22, 21, 11), (19, 29, 28, 18), (9, 33, 34, 3), (21, 31, 30, 20), (22, 32, 31, 21), (24, 34, 33, 23), (25, 35, 34, 24), (26, 36, 35, 25), (27, 37, 36, 26), (20, 30, 37, 27), (28, 38, 32, 22), (29, 39, 38, 28), (23, 33, 39, 29), (5, 37, 30, 6), (17, 27, 26, 16), (1, 32, 38, 7), (6, 30, 31, 0), (10, 20, 27, 17), (7, 38, 39, 8), (0, 31, 32, 1), (18, 28, 22, 12), (8, 39, 33, 9), (11, 21, 20, 10)])
_uv = me_plane_008.uv_layers.new(name='UVMap')
_uv.uv.foreach_set('vector', [0.05646, 0.75, 0.06172, 0.8868, 0.9087, 0.8868, 0.9418, 0.6848, 0.06172, 0.1132, 0.05646, 0.25, 0.9418, 0.3152, 0.9087, 0.1132, 0.05646, 0.25, 0.05439, 0.5, 0.9431, 0.5, 0.9418, 0.3152, 0.05439, 0.5, 0.05646, 0.75, 0.9418, 0.6848, 0.9431, 0.5, 0.05646, 0.75, 0.05646, 0.75, 0.06172, 0.8868, 0.06172, 0.8868, 0.0, 0.0, 0.0, 0.0, 0.0, 0.0, 0.0, 0.0, 0.06172, 0.8868, 0.06172, 0.8868, 0.9087, 0.8868, 0.9087, 0.8868, 0.0, 0.0, 0.0, 0.0, 0.0, 0.0, 0.0, 0.0, 0.9087, 0.8868, 0.9087, 0.8868, 0.9418, 0.6848, 0.9418, 0.6848, 0.9418, 0.6848, 0.9418, 0.6848, 0.9431, 0.5, 0.9431, 0.5, 0.0, 0.0, 0.0, 0.0, 0.0, 0.0, 0.0, 0.0, 0.9087, 0.1132, 0.9087, 0.1132, 0.06172, 0.1132, 0.06172, 0.1132, 0.9431, 0.5, 0.9431, 0.5, 0.9418, 0.3152, 0.9418, 0.3152, 0.0, 0.0, 0.0, 0.0, 0.0, 0.0, 0.0, 0.0, 0.06172, 0.1132, 0.0, 0.0, 0.0, 0.25, 0.05646, 0.25, 0.9087, 0.1132, 1.0, 0.0, 0.0, 0.0, 0.06172, 0.1132, 0.9087, 0.8868, 1.0, 1.0, 1.0, 0.75, 0.9418, 0.6848, 0.06172, 0.8868, 0.0, 1.0, 1.0, 1.0, 0.9087, 0.8868, 0.05646, 0.75, 0.0, 0.75, 0.0, 1.0, 0.06172, 0.8868, 0.05439, 0.5, 0.0, 0.5, 0.0, 0.75, 0.05646, 0.75, 0.05646, 0.25, 0.0, 0.25, 0.0, 0.5, 0.05439, 0.5, 0.9418, 0.3152, 1.0, 0.25, 1.0, 0.0, 0.9087, 0.1132, 0.9431, 0.5, 1.0, 0.5, 1.0, 0.25, 0.9418, 0.3152, 0.9418, 0.6848, 1.0, 0.75, 1.0, 0.5, 0.9431, 0.5, 0.0, 0.0, 0.0, 0.0, 0.0, 0.0, 0.0, 0.0, 0.05439, 0.5, 0.05439, 0.5, 0.05646, 0.75, 0.05646, 0.75, 0.0, 0.0, 0.0, 0.0, 0.0, 0.0, 0.0, 0.0, 0.0, 0.0, 0.0, 0.0, 0.0, 0.0, 0.0, 0.0, 0.05646, 0.25, 0.05646, 0.25, 0.05439, 0.5, 0.05439, 0.5, 0.0, 0.0, 0.0, 0.0, 0.0, 0.0, 0.0, 0.0, 0.0, 0.0, 0.0, 0.0, 0.0, 0.0, 0.0, 0.0, 0.9418, 0.3152, 0.9418, 0.3152, 0.9087, 0.1132, 0.9087, 0.1132, 0.0, 0.0, 0.0, 0.0, 0.0, 0.0, 0.0, 0.0, 0.06172, 0.1132, 0.06172, 0.1132, 0.05646, 0.25, 0.05646, 0.25])
me_plane_008.use_remesh_fix_poles = True
me_plane_008.use_remesh_preserve_attributes = False
me_plane_008.use_mirror_vertex_groups = False
me_plane_008.update()
me_plane_009 = bpy.data.meshes.new('Plane.009')
me_plane_009.from_pydata([(-0.4837, -0.4837, -0.5792), (0.4837, -0.4837, -0.5792), (-0.4837, 0.4837, -0.5792), (0.4837, 0.4837, -0.5792), (-0.4837, -0.4837, -0.6765), (0.4837, -0.4837, -0.6765), (-0.4837, 0.4837, -0.6765), (0.4837, 0.4837, -0.6765), (-1.4, -1.4, -0.7599), (1.4, -1.4, -0.7599), (-1.4, 1.4, -0.7599), (1.4, 1.4, -0.7599), (-1.4, 1.4, -0.8316), (-1.4, -1.4, -0.8316), (1.4, -1.4, -0.8316), (1.4, 1.4, -0.8316)], [], [(0, 1, 3, 2), (4, 8, 9, 5), (3, 7, 6, 2), (0, 4, 5, 1), (1, 5, 7, 3), (2, 6, 4, 0), (11, 15, 12, 10), (5, 9, 11, 7), (6, 10, 8, 4), (7, 11, 10, 6), (13, 12, 15, 14), (8, 13, 14, 9), (9, 14, 15, 11), (10, 12, 13, 8)])
_uv = me_plane_009.uv_layers.new(name='UVMap')
_uv.uv.foreach_set('vector', [0.0, 0.0, 1.0, 0.0, 1.0, 1.0, 0.0, 1.0, 0.0, 0.0, 0.0, 0.0, 1.0, 0.0, 1.0, 0.0, 1.0, 1.0, 1.0, 1.0, 0.0, 1.0, 0.0, 1.0, 0.0, 0.0, 0.0, 0.0, 1.0, 0.0, 1.0, 0.0, 1.0, 0.0, 1.0, 0.0, 1.0, 1.0, 1.0, 1.0, 0.0, 1.0, 0.0, 1.0, 0.0, 0.0, 0.0, 0.0, 1.0, 1.0, 1.0, 1.0, 0.0, 1.0, 0.0, 1.0, 1.0, 0.0, 1.0, 0.0, 1.0, 1.0, 1.0, 1.0, 0.0, 1.0, 0.0, 1.0, 0.0, 0.0, 0.0, 0.0, 1.0, 1.0, 1.0, 1.0, 0.0, 1.0, 0.0, 1.0, 0.0, 0.0, 0.0, 1.0, 1.0, 1.0, 1.0, 0.0, 0.0, 0.0, 0.0, 0.0, 1.0, 0.0, 1.0, 0.0, 1.0, 0.0, 1.0, 0.0, 1.0, 1.0, 1.0, 1.0, 0.0, 1.0, 0.0, 1.0, 0.0, 0.0, 0.0, 0.0])
me_plane_009.use_remesh_fix_poles = True
me_plane_009.use_remesh_preserve_attributes = False
me_plane_009.use_mirror_vertex_groups = False
me_plane_009.update()
me_cube_001 = bpy.data.meshes.new('Cube.001')
me_cube_001.from_pydata([(-1.0, -1.0, -1.0), (-1.0, -1.0, -0.1534), (-1.0, 1.0, -1.0), (-1.0, 1.0, -0.1534), (-0.02314, -1.0, -1.0), (-0.02314, -1.0, -0.1534), (-0.02314, 1.0, -1.0), (-0.02314, 1.0, -0.1534)], [], [(0, 1, 3, 2), (2, 3, 7, 6), (6, 7, 5, 4), (4, 5, 1, 0), (2, 6, 4, 0), (7, 3, 1, 5)])
_uv = me_cube_001.uv_layers.new(name='UVMap')
_uv.uv.foreach_set('vector', [0.375, 0.0, 0.625, 0.0, 0.625, 0.25, 0.375, 0.25, 0.375, 0.25, 0.625, 0.25, 0.625, 0.5, 0.375, 0.5, 0.375, 0.5, 0.625, 0.5, 0.625, 0.75, 0.375, 0.75, 0.375, 0.75, 0.625, 0.75, 0.625, 1.0, 0.375, 1.0, 0.125, 0.5, 0.375, 0.5, 0.375, 0.75, 0.125, 0.75, 0.625, 0.5, 0.875, 0.5, 0.875, 0.75, 0.625, 0.75])
me_cube_001.use_remesh_fix_poles = True
me_cube_001.use_remesh_preserve_attributes = False
me_cube_001.use_mirror_vertex_groups = False
me_cube_001.update()
me_plane_006 = bpy.data.meshes.new('Plane.006')
me_plane_006.from_pydata([(-0.4178, -0.07031, 1.23), (-0.2103, -0.08975, 1.198), (-0.4178, -0.007314, 1.331), (-0.2103, -0.007314, 1.331), (-0.3832, -0.1077, 1.17), (-0.3487, -0.08468, 1.207), (-0.3141, -0.1077, 1.17), (-0.2795, -0.07654, 1.22), (-0.2449, -0.1077, 1.17), (-0.2449, -0.007314, 1.331), (-0.2795, -0.007314, 1.331), (-0.3141, -0.007314, 1.331), (-0.3487, -0.007314, 1.331), (-0.3832, -0.007314, 1.331), (-0.4178, -0.08702, 1.24), (-0.2103, -0.1064, 1.209), (-0.4178, -0.02402, 1.341), (-0.2103, -0.02402, 1.341), (-0.3832, -0.1244, 1.18), (-0.3487, -0.1014, 1.217), (-0.3141, -0.1244, 1.18), (-0.2795, -0.09324, 1.23), (-0.2449, -0.1244, 1.18), (-0.2449, -0.02402, 1.341), (-0.2795, -0.02402, 1.341), (-0.3141, -0.02402, 1.341), (-0.3487, -0.02402, 1.341), (-0.3832, -0.02402, 1.341)], [], [(8, 9, 3, 1), (0, 2, 13, 4), (4, 13, 12, 5), (5, 12, 11, 6), (6, 11, 10, 7), (7, 10, 9, 8), (22, 15, 17, 23), (14, 18, 27, 16), (18, 19, 26, 27), (19, 20, 25, 26), (20, 21, 24, 25), (21, 22, 23, 24), (8, 1, 15, 22), (3, 9, 23, 17), (1, 3, 17, 15), (9, 10, 24, 23), (13, 2, 16, 27), (10, 11, 25, 24), (0, 4, 18, 14), (11, 12, 26, 25), (4, 5, 19, 18), (12, 13, 27, 26), (5, 6, 20, 19), (6, 7, 21, 20), (2, 0, 14, 16), (7, 8, 22, 21)])
_uv = me_plane_006.uv_layers.new(name='UVMap')
_uv.uv.foreach_set('vector', [0.8333, 0.0, 0.8333, 1.0, 1.0, 1.0, 1.0, 0.0, 0.0, 0.0, 0.0, 1.0, 0.1667, 1.0, 0.1667, 0.0, 0.1667, 0.0, 0.1667, 1.0, 0.3333, 1.0, 0.3333, 0.0, 0.3333, 0.0, 0.3333, 1.0, 0.5, 1.0, 0.5, 0.0, 0.5, 0.0, 0.5, 1.0, 0.6667, 1.0, 0.6667, 0.0, 0.6667, 0.0, 0.6667, 1.0, 0.8333, 1.0, 0.8333, 0.0, 0.8333, 0.0, 1.0, 0.0, 1.0, 1.0, 0.8333, 1.0, 0.0, 0.0, 0.1667, 0.0, 0.1667, 1.0, 0.0, 1.0, 0.1667, 0.0, 0.3333, 0.0, 0.3333, 1.0, 0.1667, 1.0, 0.3333, 0.0, 0.5, 0.0, 0.5, 1.0, 0.3333, 1.0, 0.5, 0.0, 0.6667, 0.0, 0.6667, 1.0, 0.5, 1.0, 0.6667, 0.0, 0.8333, 0.0, 0.8333, 1.0, 0.6667, 1.0, 0.8333, 0.0, 1.0, 0.0, 1.0, 0.0, 0.8333, 0.0, 1.0, 1.0, 0.8333, 1.0, 0.8333, 1.0, 1.0, 1.0, 1.0, 0.0, 1.0, 1.0, 1.0, 1.0, 1.0, 0.0, 0.8333, 1.0, 0.6667, 1.0, 0.6667, 1.0, 0.8333, 1.0, 0.1667, 1.0, 0.0, 1.0, 0.0, 1.0, 0.1667, 1.0, 0.6667, 1.0, 0.5, 1.0, 0.5, 1.0, 0.6667, 1.0, 0.0, 0.0, 0.1667, 0.0, 0.1667, 0.0, 0.0, 0.0, 0.5, 1.0, 0.3333, 1.0, 0.3333, 1.0, 0.5, 1.0, 0.1667, 0.0, 0.3333, 0.0, 0.3333, 0.0, 0.1667, 0.0, 0.3333, 1.0, 0.1667, 1.0, 0.1667, 1.0, 0.3333, 1.0, 0.3333, 0.0, 0.5, 0.0, 0.5, 0.0, 0.3333, 0.0, 0.5, 0.0, 0.6667, 0.0, 0.6667, 0.0, 0.5, 0.0, 0.0, 1.0, 0.0, 0.0, 0.0, 0.0, 0.0, 1.0, 0.6667, 0.0, 0.8333, 0.0, 0.8333, 0.0, 0.6667, 0.0])
me_plane_006.use_remesh_fix_poles = True
me_plane_006.use_remesh_preserve_attributes = False
me_plane_006.use_mirror_vertex_groups = False
me_plane_006.update()
me_plane_001 = bpy.data.meshes.new('Plane.001')
me_plane_001.from_pydata([(-0.4221, -0.1446, 1.079), (-0.2133, -0.1737, 1.032), (-0.4221, -0.05035, 1.23), (-0.2133, -0.05035, 1.23), (-0.3873, -0.2005, 0.989), (-0.3525, -0.1661, 1.044), (-0.3177, -0.2005, 0.989), (-0.2829, -0.1539, 1.064), (-0.2481, -0.2005, 0.989), (-0.2481, -0.05035, 1.23), (-0.2829, -0.05035, 1.23), (-0.3177, -0.05035, 1.23), (-0.3525, -0.05035, 1.23), (-0.3873, -0.05035, 1.23), (-0.4221, -0.1613, 1.089), (-0.2133, -0.1904, 1.043), (-0.4221, -0.06705, 1.24), (-0.2133, -0.06705, 1.24), (-0.3873, -0.2172, 0.9994), (-0.3525, -0.1828, 1.055), (-0.3177, -0.2172, 0.9994), (-0.2829, -0.1706, 1.074), (-0.2481, -0.2172, 0.9994), (-0.2481, -0.06705, 1.24), (-0.2829, -0.06705, 1.24), (-0.3177, -0.06705, 1.24), (-0.3525, -0.06705, 1.24), (-0.3873, -0.06705, 1.24)], [], [(8, 9, 3, 1), (0, 2, 13, 4), (4, 13, 12, 5), (5, 12, 11, 6), (6, 11, 10, 7), (7, 10, 9, 8), (22, 15, 17, 23), (14, 18, 27, 16), (18, 19, 26, 27), (19, 20, 25, 26), (20, 21, 24, 25), (21, 22, 23, 24), (8, 1, 15, 22), (3, 9, 23, 17), (1, 3, 17, 15), (9, 10, 24, 23), (13, 2, 16, 27), (10, 11, 25, 24), (0, 4, 18, 14), (11, 12, 26, 25), (4, 5, 19, 18), (12, 13, 27, 26), (5, 6, 20, 19), (6, 7, 21, 20), (2, 0, 14, 16), (7, 8, 22, 21)])
_uv = me_plane_001.uv_layers.new(name='UVMap')
_uv.uv.foreach_set('vector', [0.8333, 0.0, 0.8333, 1.0, 1.0, 1.0, 1.0, 0.0, 0.0, 0.0, 0.0, 1.0, 0.1667, 1.0, 0.1667, 0.0, 0.1667, 0.0, 0.1667, 1.0, 0.3333, 1.0, 0.3333, 0.0, 0.3333, 0.0, 0.3333, 1.0, 0.5, 1.0, 0.5, 0.0, 0.5, 0.0, 0.5, 1.0, 0.6667, 1.0, 0.6667, 0.0, 0.6667, 0.0, 0.6667, 1.0, 0.8333, 1.0, 0.8333, 0.0, 0.8333, 0.0, 1.0, 0.0, 1.0, 1.0, 0.8333, 1.0, 0.0, 0.0, 0.1667, 0.0, 0.1667, 1.0, 0.0, 1.0, 0.1667, 0.0, 0.3333, 0.0, 0.3333, 1.0, 0.1667, 1.0, 0.3333, 0.0, 0.5, 0.0, 0.5, 1.0, 0.3333, 1.0, 0.5, 0.0, 0.6667, 0.0, 0.6667, 1.0, 0.5, 1.0, 0.6667, 0.0, 0.8333, 0.0, 0.8333, 1.0, 0.6667, 1.0, 0.8333, 0.0, 1.0, 0.0, 1.0, 0.0, 0.8333, 0.0, 1.0, 1.0, 0.8333, 1.0, 0.8333, 1.0, 1.0, 1.0, 1.0, 0.0, 1.0, 1.0, 1.0, 1.0, 1.0, 0.0, 0.8333, 1.0, 0.6667, 1.0, 0.6667, 1.0, 0.8333, 1.0, 0.1667, 1.0, 0.0, 1.0, 0.0, 1.0, 0.1667, 1.0, 0.6667, 1.0, 0.5, 1.0, 0.5, 1.0, 0.6667, 1.0, 0.0, 0.0, 0.1667, 0.0, 0.1667, 0.0, 0.0, 0.0, 0.5, 1.0, 0.3333, 1.0, 0.3333, 1.0, 0.5, 1.0, 0.1667, 0.0, 0.3333, 0.0, 0.3333, 0.0, 0.1667, 0.0, 0.3333, 1.0, 0.1667, 1.0, 0.1667, 1.0, 0.3333, 1.0, 0.3333, 0.0, 0.5, 0.0, 0.5, 0.0, 0.3333, 0.0, 0.5, 0.0, 0.6667, 0.0, 0.6667, 0.0, 0.5, 0.0, 0.0, 1.0, 0.0, 0.0, 0.0, 0.0, 0.0, 1.0, 0.6667, 0.0, 0.8333, 0.0, 0.8333, 0.0, 0.6667, 0.0])
me_plane_001.use_remesh_fix_poles = True
me_plane_001.use_remesh_preserve_attributes = False
me_plane_001.use_mirror_vertex_groups = False
me_plane_001.update()
me_plane_003 = bpy.data.meshes.new('Plane.003')
me_plane_003.from_pydata([(-0.4167, -0.2278, 0.9382), (-0.2099, -0.2565, 0.9015), (-0.4167, -0.1346, 1.057), (-0.2099, -0.1346, 1.057), (-0.3822, -0.2831, 0.8676), (-0.3477, -0.249, 0.9111), (-0.3133, -0.2831, 0.8676), (-0.2788, -0.237, 0.9265), (-0.2444, -0.2831, 0.8676), (-0.2444, -0.1346, 1.057), (-0.2788, -0.1346, 1.057), (-0.3133, -0.1346, 1.057), (-0.3477, -0.1346, 1.057), (-0.3822, -0.1346, 1.057), (-0.4167, -0.2433, 0.9504), (-0.2099, -0.272, 0.9137), (-0.4167, -0.15, 1.069), (-0.2099, -0.15, 1.069), (-0.3822, -0.2986, 0.8797), (-0.3477, -0.2645, 0.9232), (-0.3133, -0.2986, 0.8797), (-0.2788, -0.2525, 0.9386), (-0.2444, -0.2986, 0.8797), (-0.2444, -0.15, 1.069), (-0.2788, -0.15, 1.069), (-0.3133, -0.15, 1.069), (-0.3477, -0.15, 1.069), (-0.3822, -0.15, 1.069)], [], [(8, 9, 3, 1), (0, 2, 13, 4), (4, 13, 12, 5), (5, 12, 11, 6), (6, 11, 10, 7), (7, 10, 9, 8), (22, 15, 17, 23), (14, 18, 27, 16), (18, 19, 26, 27), (19, 20, 25, 26), (20, 21, 24, 25), (21, 22, 23, 24), (8, 1, 15, 22), (3, 9, 23, 17), (1, 3, 17, 15), (9, 10, 24, 23), (13, 2, 16, 27), (10, 11, 25, 24), (0, 4, 18, 14), (11, 12, 26, 25), (4, 5, 19, 18), (12, 13, 27, 26), (5, 6, 20, 19), (6, 7, 21, 20), (2, 0, 14, 16), (7, 8, 22, 21)])
_uv = me_plane_003.uv_layers.new(name='UVMap')
_uv.uv.foreach_set('vector', [0.8333, 0.0, 0.8333, 1.0, 1.0, 1.0, 1.0, 0.0, 0.0, 0.0, 0.0, 1.0, 0.1667, 1.0, 0.1667, 0.0, 0.1667, 0.0, 0.1667, 1.0, 0.3333, 1.0, 0.3333, 0.0, 0.3333, 0.0, 0.3333, 1.0, 0.5, 1.0, 0.5, 0.0, 0.5, 0.0, 0.5, 1.0, 0.6667, 1.0, 0.6667, 0.0, 0.6667, 0.0, 0.6667, 1.0, 0.8333, 1.0, 0.8333, 0.0, 0.8333, 0.0, 1.0, 0.0, 1.0, 1.0, 0.8333, 1.0, 0.0, 0.0, 0.1667, 0.0, 0.1667, 1.0, 0.0, 1.0, 0.1667, 0.0, 0.3333, 0.0, 0.3333, 1.0, 0.1667, 1.0, 0.3333, 0.0, 0.5, 0.0, 0.5, 1.0, 0.3333, 1.0, 0.5, 0.0, 0.6667, 0.0, 0.6667, 1.0, 0.5, 1.0, 0.6667, 0.0, 0.8333, 0.0, 0.8333, 1.0, 0.6667, 1.0, 0.8333, 0.0, 1.0, 0.0, 1.0, 0.0, 0.8333, 0.0, 1.0, 1.0, 0.8333, 1.0, 0.8333, 1.0, 1.0, 1.0, 1.0, 0.0, 1.0, 1.0, 1.0, 1.0, 1.0, 0.0, 0.8333, 1.0, 0.6667, 1.0, 0.6667, 1.0, 0.8333, 1.0, 0.1667, 1.0, 0.0, 1.0, 0.0, 1.0, 0.1667, 1.0, 0.6667, 1.0, 0.5, 1.0, 0.5, 1.0, 0.6667, 1.0, 0.0, 0.0, 0.1667, 0.0, 0.1667, 0.0, 0.0, 0.0, 0.5, 1.0, 0.3333, 1.0, 0.3333, 1.0, 0.5, 1.0, 0.1667, 0.0, 0.3333, 0.0, 0.3333, 0.0, 0.1667, 0.0, 0.3333, 1.0, 0.1667, 1.0, 0.1667, 1.0, 0.3333, 1.0, 0.3333, 0.0, 0.5, 0.0, 0.5, 0.0, 0.3333, 0.0, 0.5, 0.0, 0.6667, 0.0, 0.6667, 0.0, 0.5, 0.0, 0.0, 1.0, 0.0, 0.0, 0.0, 0.0, 0.0, 1.0, 0.6667, 0.0, 0.8333, 0.0, 0.8333, 0.0, 0.6667, 0.0])
me_plane_003.use_remesh_fix_poles = True
me_plane_003.use_remesh_preserve_attributes = False
me_plane_003.use_mirror_vertex_groups = False
me_plane_003.update()
me_plane_004 = bpy.data.meshes.new('Plane.004')
me_plane_004.from_pydata([(-0.4161, -0.3279, 0.8051), (-0.2108, -0.3595, 0.7714), (-0.4161, -0.2255, 0.9146), (-0.2108, -0.2255, 0.9146), (-0.3819, -0.3888, 0.7401), (-0.3476, -0.3513, 0.7802), (-0.3134, -0.3888, 0.7401), (-0.2792, -0.338, 0.7943), (-0.245, -0.3888, 0.7401), (-0.245, -0.2255, 0.9146), (-0.2792, -0.2255, 0.9146), (-0.3134, -0.2255, 0.9146), (-0.3476, -0.2255, 0.9146), (-0.3819, -0.2255, 0.9146), (-0.4161, -0.3423, 0.8186), (-0.2108, -0.3739, 0.7848), (-0.4161, -0.2398, 0.928), (-0.2108, -0.2398, 0.928), (-0.3819, -0.4031, 0.7536), (-0.3476, -0.3657, 0.7936), (-0.3134, -0.4031, 0.7536), (-0.2792, -0.3524, 0.8078), (-0.245, -0.4031, 0.7536), (-0.245, -0.2398, 0.928), (-0.2792, -0.2398, 0.928), (-0.3134, -0.2398, 0.928), (-0.3476, -0.2398, 0.928), (-0.3819, -0.2398, 0.928)], [], [(8, 9, 3, 1), (0, 2, 13, 4), (4, 13, 12, 5), (5, 12, 11, 6), (6, 11, 10, 7), (7, 10, 9, 8), (22, 15, 17, 23), (14, 18, 27, 16), (18, 19, 26, 27), (19, 20, 25, 26), (20, 21, 24, 25), (21, 22, 23, 24), (8, 1, 15, 22), (3, 9, 23, 17), (1, 3, 17, 15), (9, 10, 24, 23), (13, 2, 16, 27), (10, 11, 25, 24), (0, 4, 18, 14), (11, 12, 26, 25), (4, 5, 19, 18), (12, 13, 27, 26), (5, 6, 20, 19), (6, 7, 21, 20), (2, 0, 14, 16), (7, 8, 22, 21)])
_uv = me_plane_004.uv_layers.new(name='UVMap')
_uv.uv.foreach_set('vector', [0.8333, 0.0, 0.8333, 1.0, 1.0, 1.0, 1.0, 0.0, 0.0, 0.0, 0.0, 1.0, 0.1667, 1.0, 0.1667, 0.0, 0.1667, 0.0, 0.1667, 1.0, 0.3333, 1.0, 0.3333, 0.0, 0.3333, 0.0, 0.3333, 1.0, 0.5, 1.0, 0.5, 0.0, 0.5, 0.0, 0.5, 1.0, 0.6667, 1.0, 0.6667, 0.0, 0.6667, 0.0, 0.6667, 1.0, 0.8333, 1.0, 0.8333, 0.0, 0.8333, 0.0, 1.0, 0.0, 1.0, 1.0, 0.8333, 1.0, 0.0, 0.0, 0.1667, 0.0, 0.1667, 1.0, 0.0, 1.0, 0.1667, 0.0, 0.3333, 0.0, 0.3333, 1.0, 0.1667, 1.0, 0.3333, 0.0, 0.5, 0.0, 0.5, 1.0, 0.3333, 1.0, 0.5, 0.0, 0.6667, 0.0, 0.6667, 1.0, 0.5, 1.0, 0.6667, 0.0, 0.8333, 0.0, 0.8333, 1.0, 0.6667, 1.0, 0.8333, 0.0, 1.0, 0.0, 1.0, 0.0, 0.8333, 0.0, 1.0, 1.0, 0.8333, 1.0, 0.8333, 1.0, 1.0, 1.0, 1.0, 0.0, 1.0, 1.0, 1.0, 1.0, 1.0, 0.0, 0.8333, 1.0, 0.6667, 1.0, 0.6667, 1.0, 0.8333, 1.0, 0.1667, 1.0, 0.0, 1.0, 0.0, 1.0, 0.1667, 1.0, 0.6667, 1.0, 0.5, 1.0, 0.5, 1.0, 0.6667, 1.0, 0.0, 0.0, 0.1667, 0.0, 0.1667, 0.0, 0.0, 0.0, 0.5, 1.0, 0.3333, 1.0, 0.3333, 1.0, 0.5, 1.0, 0.1667, 0.0, 0.3333, 0.0, 0.3333, 0.0, 0.1667, 0.0, 0.3333, 1.0, 0.1667, 1.0, 0.1667, 1.0, 0.3333, 1.0, 0.3333, 0.0, 0.5, 0.0, 0.5, 0.0, 0.3333, 0.0, 0.5, 0.0, 0.6667, 0.0, 0.6667, 0.0, 0.5, 0.0, 0.0, 1.0, 0.0, 0.0, 0.0, 0.0, 0.0, 1.0, 0.6667, 0.0, 0.8333, 0.0, 0.8333, 0.0, 0.6667, 0.0])
me_plane_004.use_remesh_fix_poles = True
me_plane_004.use_remesh_preserve_attributes = False
me_plane_004.use_mirror_vertex_groups = False
me_plane_004.update()
me_plane_005 = bpy.data.meshes.new('Plane.005')
me_plane_005.from_pydata([(-0.421, -0.427, 0.6852), (-0.2137, -0.4561, 0.6581), (-0.421, -0.3326, 0.7728), (-0.2137, -0.3326, 0.7728), (-0.3864, -0.483, 0.6331), (-0.3519, -0.4485, 0.6652), (-0.3173, -0.483, 0.6331), (-0.2828, -0.4363, 0.6765), (-0.2482, -0.483, 0.6331), (-0.2482, -0.3326, 0.7728), (-0.2828, -0.3326, 0.7728), (-0.3173, -0.3326, 0.7728), (-0.3519, -0.3326, 0.7728), (-0.3864, -0.3326, 0.7728), (-0.421, -0.4404, 0.6996), (-0.2137, -0.4695, 0.6726), (-0.421, -0.346, 0.7872), (-0.2137, -0.346, 0.7872), (-0.3864, -0.4964, 0.6476), (-0.3519, -0.4619, 0.6796), (-0.3173, -0.4964, 0.6476), (-0.2828, -0.4497, 0.6909), (-0.2482, -0.4964, 0.6476), (-0.2482, -0.346, 0.7872), (-0.2828, -0.346, 0.7872), (-0.3173, -0.346, 0.7872), (-0.3519, -0.346, 0.7872), (-0.3864, -0.346, 0.7872)], [], [(8, 9, 3, 1), (0, 2, 13, 4), (4, 13, 12, 5), (5, 12, 11, 6), (6, 11, 10, 7), (7, 10, 9, 8), (22, 15, 17, 23), (14, 18, 27, 16), (18, 19, 26, 27), (19, 20, 25, 26), (20, 21, 24, 25), (21, 22, 23, 24), (8, 1, 15, 22), (3, 9, 23, 17), (1, 3, 17, 15), (9, 10, 24, 23), (13, 2, 16, 27), (10, 11, 25, 24), (0, 4, 18, 14), (11, 12, 26, 25), (4, 5, 19, 18), (12, 13, 27, 26), (5, 6, 20, 19), (6, 7, 21, 20), (2, 0, 14, 16), (7, 8, 22, 21)])
_uv = me_plane_005.uv_layers.new(name='UVMap')
_uv.uv.foreach_set('vector', [0.8333, 0.0, 0.8333, 1.0, 1.0, 1.0, 1.0, 0.0, 0.0, 0.0, 0.0, 1.0, 0.1667, 1.0, 0.1667, 0.0, 0.1667, 0.0, 0.1667, 1.0, 0.3333, 1.0, 0.3333, 0.0, 0.3333, 0.0, 0.3333, 1.0, 0.5, 1.0, 0.5, 0.0, 0.5, 0.0, 0.5, 1.0, 0.6667, 1.0, 0.6667, 0.0, 0.6667, 0.0, 0.6667, 1.0, 0.8333, 1.0, 0.8333, 0.0, 0.8333, 0.0, 1.0, 0.0, 1.0, 1.0, 0.8333, 1.0, 0.0, 0.0, 0.1667, 0.0, 0.1667, 1.0, 0.0, 1.0, 0.1667, 0.0, 0.3333, 0.0, 0.3333, 1.0, 0.1667, 1.0, 0.3333, 0.0, 0.5, 0.0, 0.5, 1.0, 0.3333, 1.0, 0.5, 0.0, 0.6667, 0.0, 0.6667, 1.0, 0.5, 1.0, 0.6667, 0.0, 0.8333, 0.0, 0.8333, 1.0, 0.6667, 1.0, 0.8333, 0.0, 1.0, 0.0, 1.0, 0.0, 0.8333, 0.0, 1.0, 1.0, 0.8333, 1.0, 0.8333, 1.0, 1.0, 1.0, 1.0, 0.0, 1.0, 1.0, 1.0, 1.0, 1.0, 0.0, 0.8333, 1.0, 0.6667, 1.0, 0.6667, 1.0, 0.8333, 1.0, 0.1667, 1.0, 0.0, 1.0, 0.0, 1.0, 0.1667, 1.0, 0.6667, 1.0, 0.5, 1.0, 0.5, 1.0, 0.6667, 1.0, 0.0, 0.0, 0.1667, 0.0, 0.1667, 0.0, 0.0, 0.0, 0.5, 1.0, 0.3333, 1.0, 0.3333, 1.0, 0.5, 1.0, 0.1667, 0.0, 0.3333, 0.0, 0.3333, 0.0, 0.1667, 0.0, 0.3333, 1.0, 0.1667, 1.0, 0.1667, 1.0, 0.3333, 1.0, 0.3333, 0.0, 0.5, 0.0, 0.5, 0.0, 0.3333, 0.0, 0.5, 0.0, 0.6667, 0.0, 0.6667, 0.0, 0.5, 0.0, 0.0, 1.0, 0.0, 0.0, 0.0, 0.0, 0.0, 1.0, 0.6667, 0.0, 0.8333, 0.0, 0.8333, 0.0, 0.6667, 0.0])
me_plane_005.use_remesh_fix_poles = True
me_plane_005.use_remesh_preserve_attributes = False
me_plane_005.use_mirror_vertex_groups = False
me_plane_005.update()
me_plane_007 = bpy.data.meshes.new('Plane.007')
me_plane_007.from_pydata([(-0.4231, -0.5384, 0.5691), (-0.2147, -0.5729, 0.5416), (-0.4231, -0.4267, 0.658), (-0.2147, -0.4267, 0.658), (-0.3884, -0.6048, 0.5163), (-0.3536, -0.5639, 0.5488), (-0.3189, -0.6048, 0.5163), (-0.2841, -0.5494, 0.5603), (-0.2494, -0.6048, 0.5163), (-0.2494, -0.4267, 0.658), (-0.2841, -0.4267, 0.658), (-0.3189, -0.4267, 0.658), (-0.3536, -0.4267, 0.658), (-0.3884, -0.4267, 0.658), (-0.4231, -0.5507, 0.5845), (-0.2147, -0.5851, 0.557), (-0.4231, -0.4389, 0.6734), (-0.2147, -0.4389, 0.6734), (-0.3884, -0.617, 0.5317), (-0.3536, -0.5761, 0.5642), (-0.3189, -0.617, 0.5317), (-0.2841, -0.5617, 0.5757), (-0.2494, -0.617, 0.5317), (-0.2494, -0.4389, 0.6734), (-0.2841, -0.4389, 0.6734), (-0.3189, -0.4389, 0.6734), (-0.3536, -0.4389, 0.6734), (-0.3884, -0.4389, 0.6734)], [], [(8, 9, 3, 1), (0, 2, 13, 4), (4, 13, 12, 5), (5, 12, 11, 6), (6, 11, 10, 7), (7, 10, 9, 8), (22, 15, 17, 23), (14, 18, 27, 16), (18, 19, 26, 27), (19, 20, 25, 26), (20, 21, 24, 25), (21, 22, 23, 24), (8, 1, 15, 22), (3, 9, 23, 17), (1, 3, 17, 15), (9, 10, 24, 23), (13, 2, 16, 27), (10, 11, 25, 24), (0, 4, 18, 14), (11, 12, 26, 25), (4, 5, 19, 18), (12, 13, 27, 26), (5, 6, 20, 19), (6, 7, 21, 20), (2, 0, 14, 16), (7, 8, 22, 21)])
_uv = me_plane_007.uv_layers.new(name='UVMap')
_uv.uv.foreach_set('vector', [0.8333, 0.0, 0.8333, 1.0, 1.0, 1.0, 1.0, 0.0, 0.0, 0.0, 0.0, 1.0, 0.1667, 1.0, 0.1667, 0.0, 0.1667, 0.0, 0.1667, 1.0, 0.3333, 1.0, 0.3333, 0.0, 0.3333, 0.0, 0.3333, 1.0, 0.5, 1.0, 0.5, 0.0, 0.5, 0.0, 0.5, 1.0, 0.6667, 1.0, 0.6667, 0.0, 0.6667, 0.0, 0.6667, 1.0, 0.8333, 1.0, 0.8333, 0.0, 0.8333, 0.0, 1.0, 0.0, 1.0, 1.0, 0.8333, 1.0, 0.0, 0.0, 0.1667, 0.0, 0.1667, 1.0, 0.0, 1.0, 0.1667, 0.0, 0.3333, 0.0, 0.3333, 1.0, 0.1667, 1.0, 0.3333, 0.0, 0.5, 0.0, 0.5, 1.0, 0.3333, 1.0, 0.5, 0.0, 0.6667, 0.0, 0.6667, 1.0, 0.5, 1.0, 0.6667, 0.0, 0.8333, 0.0, 0.8333, 1.0, 0.6667, 1.0, 0.8333, 0.0, 1.0, 0.0, 1.0, 0.0, 0.8333, 0.0, 1.0, 1.0, 0.8333, 1.0, 0.8333, 1.0, 1.0, 1.0, 1.0, 0.0, 1.0, 1.0, 1.0, 1.0, 1.0, 0.0, 0.8333, 1.0, 0.6667, 1.0, 0.6667, 1.0, 0.8333, 1.0, 0.1667, 1.0, 0.0, 1.0, 0.0, 1.0, 0.1667, 1.0, 0.6667, 1.0, 0.5, 1.0, 0.5, 1.0, 0.6667, 1.0, 0.0, 0.0, 0.1667, 0.0, 0.1667, 0.0, 0.0, 0.0, 0.5, 1.0, 0.3333, 1.0, 0.3333, 1.0, 0.5, 1.0, 0.1667, 0.0, 0.3333, 0.0, 0.3333, 0.0, 0.1667, 0.0, 0.3333, 1.0, 0.1667, 1.0, 0.1667, 1.0, 0.3333, 1.0, 0.3333, 0.0, 0.5, 0.0, 0.5, 0.0, 0.3333, 0.0, 0.5, 0.0, 0.6667, 0.0, 0.6667, 0.0, 0.5, 0.0, 0.0, 1.0, 0.0, 0.0, 0.0, 0.0, 0.0, 1.0, 0.6667, 0.0, 0.8333, 0.0, 0.8333, 0.0, 0.6667, 0.0])
me_plane_007.use_remesh_fix_poles = True
me_plane_007.use_remesh_preserve_attributes = False
me_plane_007.use_mirror_vertex_groups = False
me_plane_007.update()

# ---- objects
ob_light = bpy.data.objects.new('Light', light_light)
ob_camera = bpy.data.objects.new('Camera', cam_camera)
ob_walls = bpy.data.objects.new('Walls', me_cube)
ob_empty = bpy.data.objects.new('Empty', None)
ob_door = bpy.data.objects.new('Door', me_plane_008)
ob_ground = bpy.data.objects.new('Ground', me_plane_009)
ob_stair = bpy.data.objects.new('Stair', me_cube_001)
ob_tile_001 = bpy.data.objects.new('Tile.001', me_plane_006)
ob_tile_002 = bpy.data.objects.new('Tile.002', me_plane_001)
ob_tile_003 = bpy.data.objects.new('Tile.003', me_plane_003)
ob_tile_004 = bpy.data.objects.new('Tile.004', me_plane_004)
ob_tile_005 = bpy.data.objects.new('Tile.005', me_plane_005)
ob_tile_006 = bpy.data.objects.new('Tile.006', me_plane_007)

# ---- transforms, parenting, visibility, modifiers, constraints
ob_light.location = (5.307, -8.265, 7.202)
ob_light.rotation_euler = (0.6503, 0.05522, 1.866)
ob_light.lock_rotations_4d = False
ob_light.empty_display_type = 'ARROWS'
ob_light.color = (0.0, 0.0, 0.0, 0.0)
ob_light.lineart.crease_threshold = 0.0
ob_camera.location = (10.82, -9.828, 1.718)
ob_camera.rotation_euler = (1.431, -2.519e-06, 0.8447)
ob_camera.lock_rotations_4d = False
ob_camera.empty_display_type = 'ARROWS'
ob_camera.color = (0.0, 0.0, 0.0, 0.0)
ob_camera.display_type = 'WIRE'
ob_camera.lineart.crease_threshold = 0.0
ob_walls.location = (0.0, 0.0, 0.0)
ob_walls.lock_rotations_4d = False
ob_walls.empty_display_type = 'ARROWS'
ob_walls.lineart.crease_threshold = 0.0
ob_empty.location = (0.0, 0.0, 0.0)
ob_empty.lineart.crease_threshold = 0.0
ob_door.location = (0.3224, 0.0, -0.2467)
ob_door.rotation_euler = (-0.0, 1.631, 0.0)
ob_door.scale = (1.45, 1.314, 0.9993)
ob_door.lineart.crease_threshold = 0.0
ob_ground.location = (0.0, 0.0, 0.0)
ob_ground.lineart.crease_threshold = 0.0
ob_stair.location = (0.7073, 0.0, -0.7475)
ob_stair.scale = (0.2469, 0.29, -0.1125)
ob_stair.lineart.crease_threshold = 0.0
ob_tile_001.location = (0.0, 0.0, 0.0)
ob_tile_001.lineart.crease_threshold = 0.0
_m = ob_tile_001.modifiers.new('Array', 'ARRAY')
_m.count = 4
_m.constant_offset_displace = (0.0, 0.0, 0.0)
_m = ob_tile_001.modifiers.new('Mirror', 'MIRROR')
_m.use_axis = (False, True, False)
_m.mirror_object = ob_empty
ob_tile_002.location = (0.0, 0.0, 0.0)
ob_tile_002.lineart.crease_threshold = 0.0
_m = ob_tile_002.modifiers.new('Array', 'ARRAY')
_m.count = 4
_m.constant_offset_displace = (0.0, 0.0, 0.0)
_m = ob_tile_002.modifiers.new('Mirror', 'MIRROR')
_m.use_axis = (False, True, False)
_m.mirror_object = ob_empty
ob_tile_003.location = (0.0, 0.0, 0.0)
ob_tile_003.lineart.crease_threshold = 0.0
_m = ob_tile_003.modifiers.new('Array', 'ARRAY')
_m.count = 4
_m.constant_offset_displace = (0.0, 0.0, 0.0)
_m = ob_tile_003.modifiers.new('Mirror', 'MIRROR')
_m.use_axis = (False, True, False)
_m.mirror_object = ob_empty
ob_tile_004.location = (0.0, 0.0, 0.0)
ob_tile_004.lineart.crease_threshold = 0.0
_m = ob_tile_004.modifiers.new('Array', 'ARRAY')
_m.count = 4
_m.constant_offset_displace = (0.0, 0.0, 0.0)
_m = ob_tile_004.modifiers.new('Mirror', 'MIRROR')
_m.use_axis = (False, True, False)
_m.mirror_object = ob_empty
ob_tile_005.location = (0.0, 0.0, 0.0)
ob_tile_005.lineart.crease_threshold = 0.0
_m = ob_tile_005.modifiers.new('Array', 'ARRAY')
_m.count = 4
_m.constant_offset_displace = (0.0, 0.0, 0.0)
_m = ob_tile_005.modifiers.new('Mirror', 'MIRROR')
_m.use_axis = (False, True, False)
_m.mirror_object = ob_empty
ob_tile_006.location = (0.0, 0.0, 0.0)
ob_tile_006.lineart.crease_threshold = 0.0
_m = ob_tile_006.modifiers.new('Array', 'ARRAY')
_m.count = 4
_m.constant_offset_displace = (0.0, 0.0, 0.0)
_m = ob_tile_006.modifiers.new('Mirror', 'MIRROR')
_m.use_axis = (False, True, False)
_m.mirror_object = ob_empty

# ---- collection membership
col_collection.objects.link(ob_light)
col_collection.objects.link(ob_camera)
col_house.objects.link(ob_walls)
col_house.objects.link(ob_empty)
col_house.objects.link(ob_door)
col_house.objects.link(ob_ground)
col_house.objects.link(ob_stair)
col_tile.objects.link(ob_tile_001)
col_tile.objects.link(ob_tile_002)
col_tile.objects.link(ob_tile_003)
col_tile.objects.link(ob_tile_004)
col_tile.objects.link(ob_tile_005)
col_tile.objects.link(ob_tile_006)

# ---- scene / render settings (as saved in the file)
scene.camera = ob_camera
scene.frame_start = 1; scene.frame_end = 250; scene.frame_set(1)
scene.render.engine = 'BLENDER_EEVEE_NEXT'
scene.cycles.use_denoising = False
scene.cycles.samples = 128
scene.cycles.sampling_pattern = 'TABULATED_SOBOL'
scene.cycles.use_adaptive_sampling = False
scene.cycles.use_light_tree = False
scene.eevee.use_gtao = True
scene.view_settings.look = 'Very High Contrast'
scene.view_settings.view_transform = 'Filmic'
bpy.context.view_layer.update()
